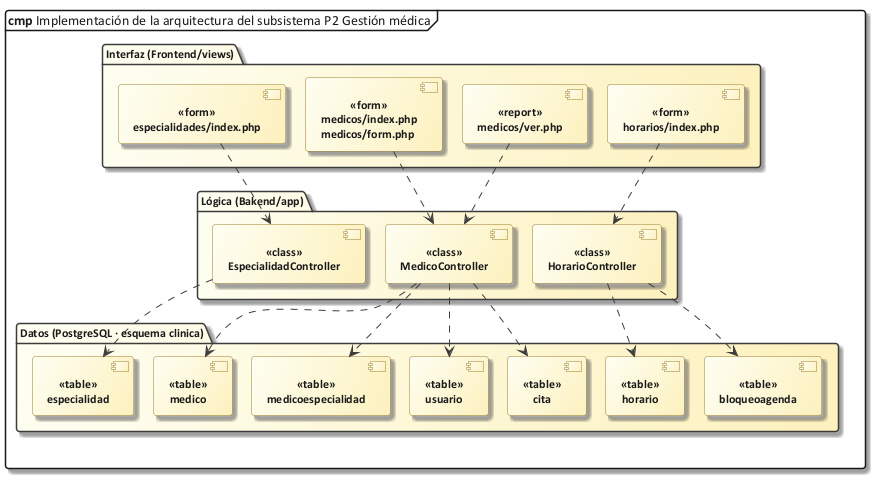

The diagram above was rendered by PlantUML. Its source (embedded in the PNG):
@startuml 62_impl_p2
!include C:/Users/Sergio Estaca Paco/Desktop/HeadSalud/Docs/diagramas/estilo_ea.iuml
mainframe **cmp** Implementación de la arquitectura del subsistema P2 Gestión médica
skinparam nodesep 20
skinparam ranksep 55
package "Interfaz (Frontend/views)" {
  component "especialidades/index.php" as v0 <<form>>
  component "medicos/index.php\nmedicos/form.php" as v1 <<form>>
  component "medicos/ver.php" as v2 <<report>>
  component "horarios/index.php" as v3 <<form>>
}
package "Lógica (Bakend/app)" {
  component "EspecialidadController" as c_EspecialidadController <<class>>
  component "MedicoController" as c_MedicoController <<class>>
  component "HorarioController" as c_HorarioController <<class>>
}
package "Datos (PostgreSQL · esquema clinica)" {
  component "especialidad" as t_especialidad <<table>>
  component "medico" as t_medico <<table>>
  component "medicoespecialidad" as t_medicoespecialidad <<table>>
  component "usuario" as t_usuario <<table>>
  component "cita" as t_cita <<table>>
  component "horario" as t_horario <<table>>
  component "bloqueoagenda" as t_bloqueoagenda <<table>>
}
v0 ..> c_EspecialidadController
c_EspecialidadController ..> t_especialidad
v1 ..> c_MedicoController
c_MedicoController ..> t_medico
c_MedicoController ..> t_medicoespecialidad
c_MedicoController ..> t_usuario
v2 ..> c_MedicoController
c_MedicoController ..> t_cita
v3 ..> c_HorarioController
c_HorarioController ..> t_horario
c_HorarioController ..> t_bloqueoagenda
@enduml